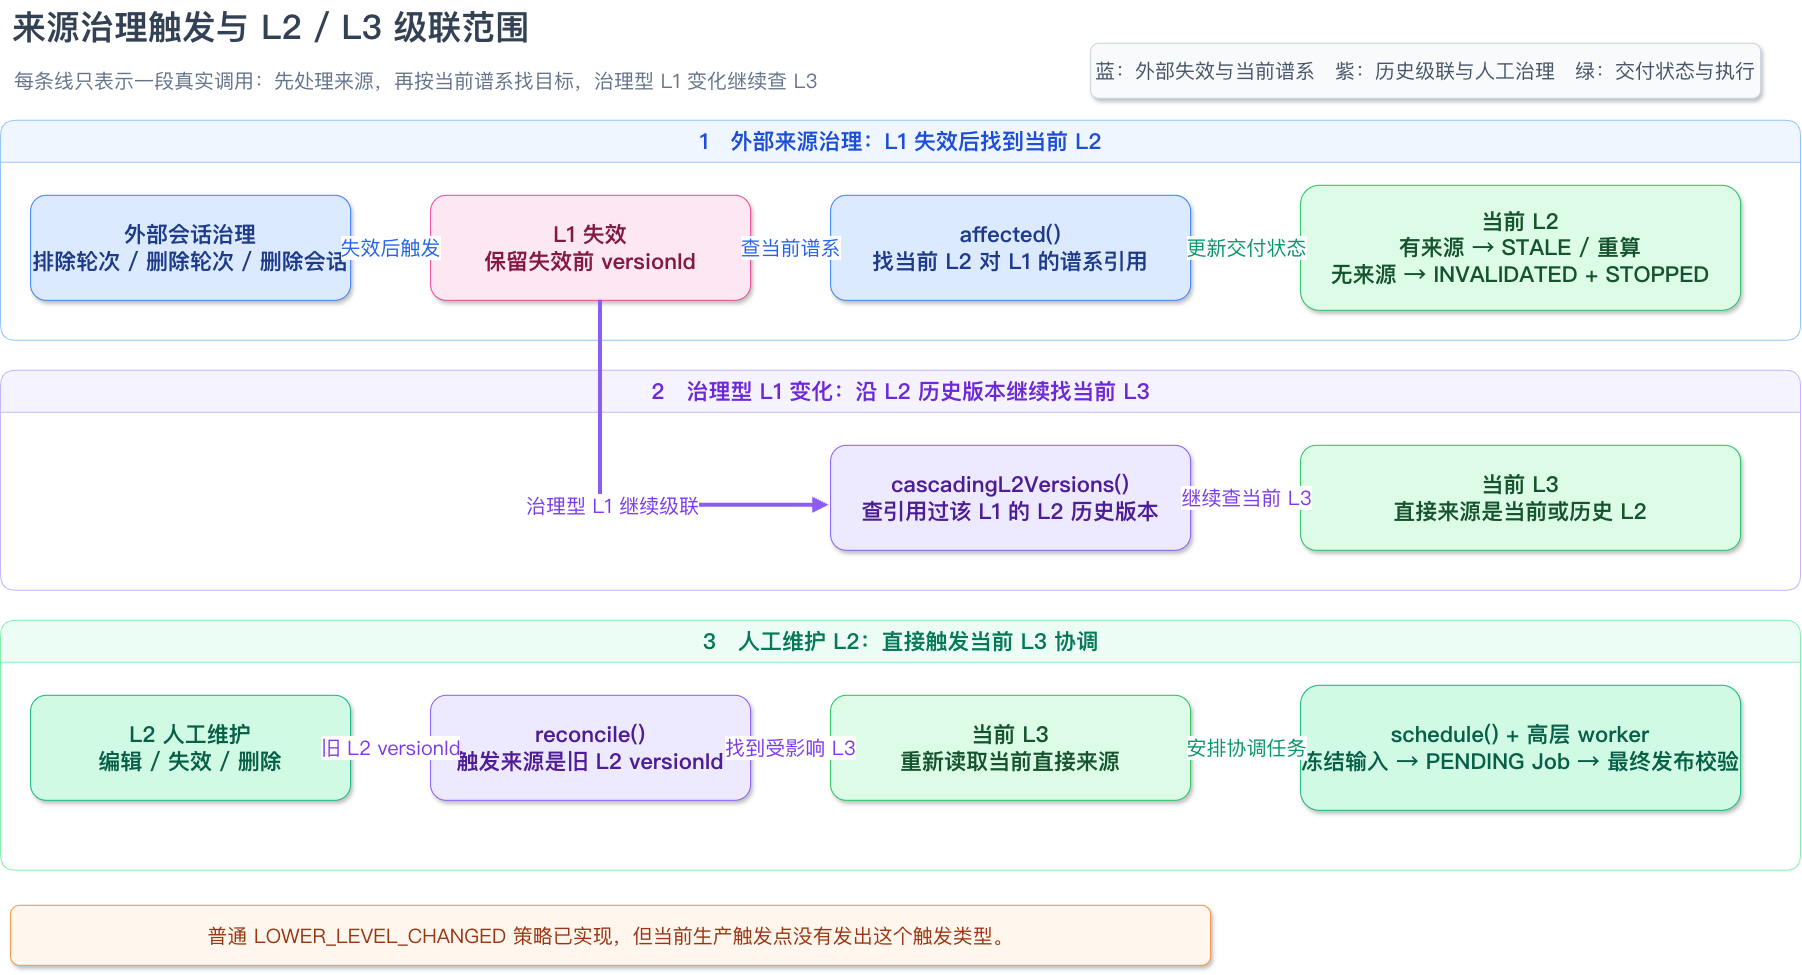

The diagram above was exported from draw.io. Its source (the exported page's mxGraphModel, read from the mxfile embedded in the PNG):
<mxGraphModel dx="2020" dy="1124" grid="1" gridSize="10" guides="1" tooltips="1" connect="1" arrows="1" fold="1" page="1" pageScale="1" pageWidth="1920" pageHeight="1080" math="0" shadow="0">
  <root>
    <mxCell id="0" />
    <mxCell id="1" parent="0" />
    <mxCell id="title" parent="1" style="text;html=1;align=left;verticalAlign=middle;fontFamily=PingFang SC;fontSize=34;fontStyle=1;fontColor=#334155;" value="来源治理触发与 L2 / L3 级联范围" vertex="1">
      <mxGeometry height="55" width="1100" x="60" y="35" as="geometry" />
    </mxCell>
    <mxCell id="subtitle" parent="1" style="text;html=1;align=left;verticalAlign=middle;fontFamily=PingFang SC;fontSize=20;fontColor=#64748b;" value="每条线只表示一段真实调用：先处理来源，再按当前谱系找目标，治理型 L1 变化继续查 L3" vertex="1">
      <mxGeometry height="35" width="1200" x="62" y="98" as="geometry" />
    </mxCell>
    <mxCell id="lane1" parent="1" style="swimlane;html=1;startSize=42;horizontal=1;rounded=1;arcSize=12;pointerEvents=0;fillColor=#eff6ff;strokeColor=#93c5fd;fontFamily=PingFang SC;fontSize=22;fontStyle=1;fontColor=#1d4ed8;" value="1　外部来源治理：L1 失效后找到当前 L2" vertex="1">
      <mxGeometry height="220" width="1800" x="50" y="155" as="geometry" />
    </mxCell>
    <mxCell id="external" parent="lane1" style="rounded=1;whiteSpace=wrap;html=1;fillColor=#dbeafe;strokeColor=#3b82f6;fontFamily=PingFang SC;fontSize=22;fontStyle=1;fontColor=#1e3a8a;shadow=1;" value="外部会话治理&#10;排除轮次 / 删除轮次 / 删除会话" vertex="1">
      <mxGeometry height="105" width="320" x="30" y="75" as="geometry" />
    </mxCell>
    <mxCell id="l1" parent="lane1" style="rounded=1;whiteSpace=wrap;html=1;fillColor=#fce7f3;strokeColor=#ec4899;fontFamily=PingFang SC;fontSize=22;fontStyle=1;fontColor=#831843;shadow=1;" value="L1 失效&#10;保留失效前 versionId" vertex="1">
      <mxGeometry height="105" width="320" x="430" y="75" as="geometry" />
    </mxCell>
    <mxCell id="affected" parent="lane1" style="rounded=1;whiteSpace=wrap;html=1;fillColor=#dbeafe;strokeColor=#3b82f6;fontFamily=PingFang SC;fontSize=22;fontStyle=1;fontColor=#1e3a8a;shadow=1;" value="affected()&#10;找当前 L2 对 L1 的谱系引用" vertex="1">
      <mxGeometry height="105" width="360" x="830" y="75" as="geometry" />
    </mxCell>
    <mxCell id="l2" parent="lane1" style="rounded=1;whiteSpace=wrap;html=1;fillColor=#dcfce7;strokeColor=#22c55e;fontFamily=PingFang SC;fontSize=22;fontStyle=1;fontColor=#14532d;shadow=1;" value="当前 L2&#10;有来源 → STALE / 重算&#10;无来源 → INVALIDATED + STOPPED" vertex="1">
      <mxGeometry height="125" width="440" x="1300" y="65" as="geometry" />
    </mxCell>
    <mxCell id="lane2" parent="1" style="swimlane;html=1;startSize=42;horizontal=1;rounded=1;arcSize=12;pointerEvents=0;fillColor=#f5f3ff;strokeColor=#c4b5fd;fontFamily=PingFang SC;fontSize=22;fontStyle=1;fontColor=#6d28d9;" value="2　治理型 L1 变化：沿 L2 历史版本继续找当前 L3" vertex="1">
      <mxGeometry height="220" width="1800" x="50" y="405" as="geometry" />
    </mxCell>
    <mxCell id="cascade" parent="lane2" style="rounded=1;whiteSpace=wrap;html=1;fillColor=#ede9fe;strokeColor=#8b5cf6;fontFamily=PingFang SC;fontSize=22;fontStyle=1;fontColor=#4c1d95;shadow=1;" value="cascadingL2Versions()&#10;查引用过该 L1 的 L2 历史版本" vertex="1">
      <mxGeometry height="105" width="360" x="830" y="75" as="geometry" />
    </mxCell>
    <mxCell id="l3cascade" parent="lane2" style="rounded=1;whiteSpace=wrap;html=1;fillColor=#dcfce7;strokeColor=#22c55e;fontFamily=PingFang SC;fontSize=22;fontStyle=1;fontColor=#14532d;shadow=1;" value="当前 L3&#10;直接来源是当前或历史 L2" vertex="1">
      <mxGeometry height="105" width="440" x="1300" y="75" as="geometry" />
    </mxCell>
    <mxCell id="lane3" parent="1" style="swimlane;html=1;startSize=42;horizontal=1;rounded=1;arcSize=12;pointerEvents=0;fillColor=#ecfdf5;strokeColor=#86efac;fontFamily=PingFang SC;fontSize=22;fontStyle=1;fontColor=#047857;" value="3　人工维护 L2：直接触发当前 L3 协调" vertex="1">
      <mxGeometry height="250" width="1800" x="50" y="655" as="geometry" />
    </mxCell>
    <mxCell id="manual" parent="lane3" style="rounded=1;whiteSpace=wrap;html=1;fillColor=#d1fae5;strokeColor=#10b981;fontFamily=PingFang SC;fontSize=22;fontStyle=1;fontColor=#065f46;shadow=1;" value="L2 人工维护&#10;编辑 / 失效 / 删除" vertex="1">
      <mxGeometry height="105" width="320" x="30" y="75" as="geometry" />
    </mxCell>
    <mxCell id="manualReconcile" parent="lane3" style="rounded=1;whiteSpace=wrap;html=1;fillColor=#ede9fe;strokeColor=#8b5cf6;fontFamily=PingFang SC;fontSize=22;fontStyle=1;fontColor=#4c1d95;shadow=1;" value="reconcile()&#10;触发来源是旧 L2 versionId" vertex="1">
      <mxGeometry height="105" width="320" x="430" y="75" as="geometry" />
    </mxCell>
    <mxCell id="l3manual" parent="lane3" style="rounded=1;whiteSpace=wrap;html=1;fillColor=#dcfce7;strokeColor=#22c55e;fontFamily=PingFang SC;fontSize=22;fontStyle=1;fontColor=#14532d;shadow=1;" value="当前 L3&#10;重新读取当前直接来源" vertex="1">
      <mxGeometry height="105" width="360" x="830" y="75" as="geometry" />
    </mxCell>
    <mxCell id="schedule" parent="lane3" style="rounded=1;whiteSpace=wrap;html=1;fillColor=#d1fae5;strokeColor=#10b981;fontFamily=PingFang SC;fontSize=22;fontStyle=1;fontColor=#065f46;shadow=1;" value="schedule() + 高层 worker&#10;冻结输入 → PENDING Job → 最终发布校验" vertex="1">
      <mxGeometry height="125" width="440" x="1300" y="65" as="geometry" />
    </mxCell>
    <mxCell id="e1" edge="1" parent="1" source="external" style="edgeStyle=orthogonalEdgeStyle;rounded=1;orthogonalLoop=1;jettySize=auto;html=1;fontFamily=PingFang SC;fontSize=20;fontColor=#2563eb;labelBackgroundColor=#ffffff;strokeColor=#3b82f6;endArrow=block;endFill=1;exitX=1;exitY=0.5;entryX=0;entryY=0.5;" target="l1" value="失效后触发">
      <mxGeometry relative="1" as="geometry" />
    </mxCell>
    <mxCell id="e2" edge="1" parent="1" source="l1" style="edgeStyle=orthogonalEdgeStyle;rounded=1;orthogonalLoop=1;jettySize=auto;html=1;fontFamily=PingFang SC;fontSize=20;fontColor=#2563eb;labelBackgroundColor=#ffffff;strokeColor=#3b82f6;endArrow=block;endFill=1;exitX=1;exitY=0.5;entryX=0;entryY=0.5;" target="affected" value="查当前谱系">
      <mxGeometry relative="1" as="geometry" />
    </mxCell>
    <mxCell id="e3" edge="1" parent="1" source="affected" style="edgeStyle=orthogonalEdgeStyle;rounded=1;orthogonalLoop=1;jettySize=auto;html=1;fontFamily=PingFang SC;fontSize=20;fontColor=#059669;labelBackgroundColor=#ffffff;strokeColor=#10b981;endArrow=block;endFill=1;exitX=1;exitY=0.5;entryX=0;entryY=0.5;" target="l2" value="更新交付状态">
      <mxGeometry relative="1" as="geometry" />
    </mxCell>
    <mxCell id="e5" edge="1" parent="1" source="cascade" style="edgeStyle=orthogonalEdgeStyle;rounded=1;orthogonalLoop=1;jettySize=auto;html=1;fontFamily=PingFang SC;fontSize=20;fontColor=#7c3aed;labelBackgroundColor=#ffffff;strokeColor=#8b5cf6;endArrow=block;endFill=1;exitX=1;exitY=0.5;entryX=0;entryY=0.5;" target="l3cascade" value="继续查当前 L3">
      <mxGeometry relative="1" as="geometry" />
    </mxCell>
    <mxCell id="e6" edge="1" parent="1" source="manual" style="edgeStyle=orthogonalEdgeStyle;rounded=1;orthogonalLoop=1;jettySize=auto;html=1;fontFamily=PingFang SC;fontSize=20;fontColor=#7c3aed;labelBackgroundColor=#ffffff;strokeColor=#8b5cf6;endArrow=block;endFill=1;exitX=1;exitY=0.5;entryX=0;entryY=0.5;" target="manualReconcile" value="旧 L2 versionId">
      <mxGeometry relative="1" as="geometry" />
    </mxCell>
    <mxCell id="e7" edge="1" parent="1" source="manualReconcile" style="edgeStyle=orthogonalEdgeStyle;rounded=1;orthogonalLoop=1;jettySize=auto;html=1;fontFamily=PingFang SC;fontSize=20;fontColor=#7c3aed;labelBackgroundColor=#ffffff;strokeColor=#8b5cf6;endArrow=block;endFill=1;exitX=1;exitY=0.5;entryX=0;entryY=0.5;" target="l3manual" value="找到受影响 L3">
      <mxGeometry relative="1" as="geometry" />
    </mxCell>
    <mxCell id="e8" edge="1" parent="1" source="l3manual" style="edgeStyle=orthogonalEdgeStyle;rounded=1;orthogonalLoop=1;jettySize=auto;html=1;fontFamily=PingFang SC;fontSize=20;fontColor=#059669;labelBackgroundColor=#ffffff;strokeColor=#10b981;endArrow=block;endFill=1;exitX=1;exitY=0.5;entryX=0;entryY=0.5;" target="schedule" value="安排协调任务">
      <mxGeometry relative="1" as="geometry" />
    </mxCell>
    <mxCell id="note" parent="1" style="rounded=1;whiteSpace=wrap;html=1;fillColor=#fff7ed;strokeColor=#fb923c;fontFamily=PingFang SC;fontSize=20;fontColor=#9a3412;shadow=1;" value="普通 LOWER_LEVEL_CHANGED 策略已实现，但当前生产触发点没有发出这个触发类型。" vertex="1">
      <mxGeometry height="60" width="1200" x="60" y="940" as="geometry" />
    </mxCell>
    <mxCell id="legend" parent="1" style="rounded=1;whiteSpace=wrap;html=1;fillColor=#f8fafc;strokeColor=#cbd5e1;fontFamily=PingFang SC;fontSize=20;fontColor=#475569;shadow=1;" value="蓝：外部失效与当前谱系　紫：历史级联与人工治理　绿：交付状态与执行" vertex="1">
      <mxGeometry height="55" width="670" x="1140" y="78" as="geometry" />
    </mxCell>
    <mxCell id="e4" edge="1" parent="1" style="edgeStyle=orthogonalEdgeStyle;rounded=1;orthogonalLoop=1;jettySize=auto;html=1;fontFamily=PingFang SC;fontSize=20;fontColor=#7c3aed;labelBackgroundColor=#ffffff;strokeColor=#8b5cf6;endArrow=block;endFill=1;entryX=-0.004;entryY=0.563;entryDx=0;entryDy=0;entryPerimeter=0;strokeWidth=4;" target="cascade" value="治理型 L1 继续级联">
      <mxGeometry relative="1" as="geometry">
        <Array as="points">
          <mxPoint x="650.03" y="540.03" />
          <mxPoint x="878.59" y="540.03" />
        </Array>
        <mxPoint x="650" y="334.9672413793104" as="sourcePoint" />
        <mxPoint x="730" y="584.95" as="targetPoint" />
      </mxGeometry>
    </mxCell>
  </root>
</mxGraphModel>